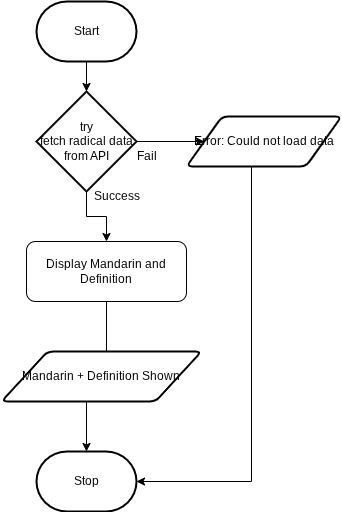

The diagram above was exported from draw.io. Its source (the exported page's mxGraphModel, read from the mxfile embedded in the PNG):
<mxGraphModel dx="846" dy="662" grid="1" gridSize="10" guides="1" tooltips="1" connect="1" arrows="1" fold="1" page="1" pageScale="1" pageWidth="850" pageHeight="1100" math="0" shadow="0">
  <root>
    <mxCell id="0" />
    <mxCell id="1" parent="0" />
    <mxCell id="7" style="edgeStyle=orthogonalEdgeStyle;html=1;rounded=0;" edge="1" parent="1" source="17" target="9">
      <mxGeometry relative="1" as="geometry" />
    </mxCell>
    <mxCell id="8" value="Start" style="strokeWidth=2;html=1;shape=mxgraph.flowchart.terminator;whiteSpace=wrap;" vertex="1" parent="1">
      <mxGeometry x="255" y="150" width="100" height="60" as="geometry" />
    </mxCell>
    <mxCell id="9" value="Stop" style="strokeWidth=2;html=1;shape=mxgraph.flowchart.terminator;whiteSpace=wrap;" vertex="1" parent="1">
      <mxGeometry x="255" y="600" width="100" height="60" as="geometry" />
    </mxCell>
    <mxCell id="10" value="" style="edgeStyle=orthogonalEdgeStyle;html=1;rounded=0;" edge="1" parent="1" source="8" target="12">
      <mxGeometry relative="1" as="geometry">
        <mxPoint x="305" y="210" as="sourcePoint" />
        <mxPoint x="305" y="470" as="targetPoint" />
      </mxGeometry>
    </mxCell>
    <mxCell id="11" value="" style="edgeStyle=none;html=1;" edge="1" parent="1" source="12" target="13">
      <mxGeometry relative="1" as="geometry" />
    </mxCell>
    <mxCell id="12" value="try&lt;div&gt;fetch radical data from API&lt;/div&gt;" style="strokeWidth=2;html=1;shape=mxgraph.flowchart.decision;whiteSpace=wrap;" vertex="1" parent="1">
      <mxGeometry x="255" y="240" width="100" height="100" as="geometry" />
    </mxCell>
    <mxCell id="19" style="edgeStyle=elbowEdgeStyle;html=1;rounded=0;" edge="1" parent="1" source="13" target="9">
      <mxGeometry relative="1" as="geometry">
        <mxPoint x="480" y="650" as="targetPoint" />
        <Array as="points">
          <mxPoint x="470" y="460" />
        </Array>
      </mxGeometry>
    </mxCell>
    <mxCell id="13" value="Error: Could not load data" style="shape=parallelogram;html=1;strokeWidth=2;perimeter=parallelogramPerimeter;whiteSpace=wrap;rounded=1;arcSize=12;size=0.23;" vertex="1" parent="1">
      <mxGeometry x="405" y="265" width="155" height="50" as="geometry" />
    </mxCell>
    <mxCell id="14" value="Fail" style="text;html=1;align=center;verticalAlign=middle;resizable=0;points=[];autosize=1;strokeColor=none;fillColor=none;" vertex="1" parent="1">
      <mxGeometry x="345" y="290" width="40" height="30" as="geometry" />
    </mxCell>
    <mxCell id="15" value="Success" style="text;html=1;align=center;verticalAlign=middle;resizable=0;points=[];autosize=1;strokeColor=none;fillColor=none;" vertex="1" parent="1">
      <mxGeometry x="300" y="330" width="70" height="30" as="geometry" />
    </mxCell>
    <mxCell id="16" value="" style="edgeStyle=orthogonalEdgeStyle;html=1;rounded=0;" edge="1" parent="1" source="12" target="17">
      <mxGeometry relative="1" as="geometry">
        <mxPoint x="305" y="340" as="sourcePoint" />
        <mxPoint x="305" y="560" as="targetPoint" />
      </mxGeometry>
    </mxCell>
    <mxCell id="17" value="Display Mandarin and Definition" style="rounded=1;whiteSpace=wrap;html=1;" vertex="1" parent="1">
      <mxGeometry x="245" y="390" width="160" height="60" as="geometry" />
    </mxCell>
    <mxCell id="18" value="Mandarin + Definition Shown" style="shape=parallelogram;html=1;strokeWidth=2;perimeter=parallelogramPerimeter;whiteSpace=wrap;rounded=1;arcSize=12;size=0.23;" vertex="1" parent="1">
      <mxGeometry x="220" y="500" width="200" height="50" as="geometry" />
    </mxCell>
  </root>
</mxGraphModel>